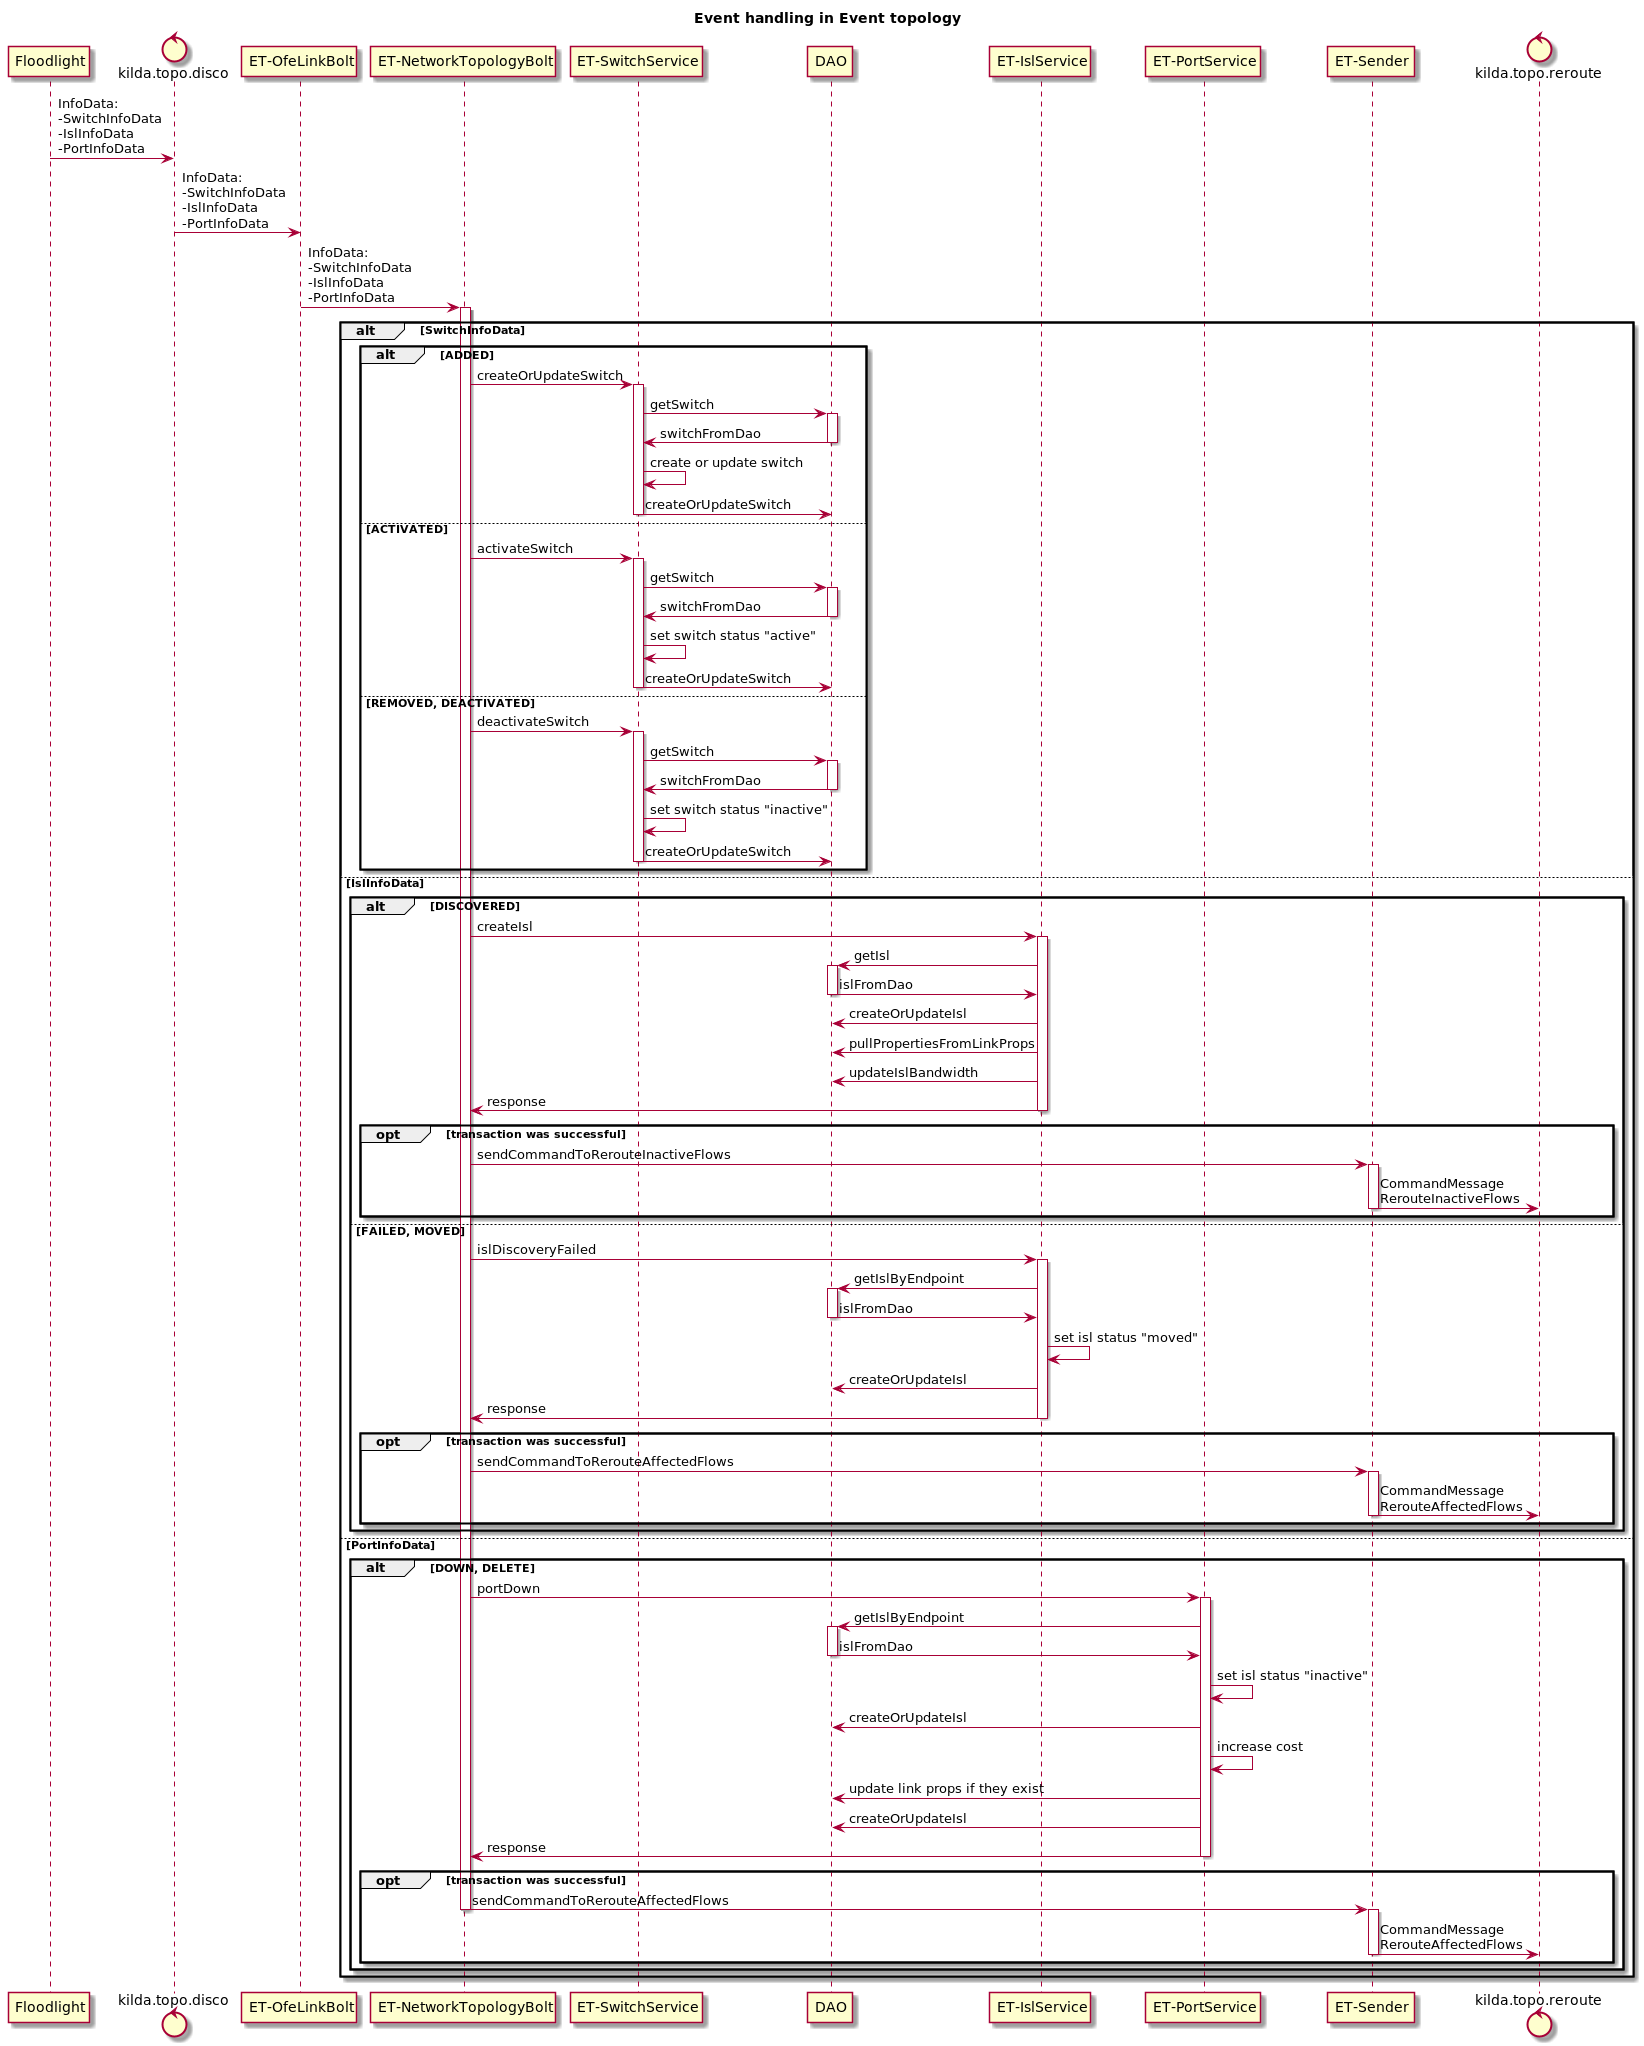

The diagram above was rendered by PlantUML. Its source (embedded in the PNG):
@startuml

title Event handling in Event topology

participant Floodlight
control kilda.topo.disco
participant "ET-OfeLinkBolt"
participant "ET-NetworkTopologyBolt"
participant "ET-SwitchService"
participant DAO
participant "ET-IslService"
participant "ET-PortService"
participant "ET-Sender"
control kilda.topo.reroute

Floodlight -> kilda.topo.disco : InfoData:\n-SwitchInfoData\n-IslInfoData\n-PortInfoData
kilda.topo.disco -> "ET-OfeLinkBolt" : InfoData:\n-SwitchInfoData\n-IslInfoData\n-PortInfoData
"ET-OfeLinkBolt" -> "ET-NetworkTopologyBolt" : InfoData:\n-SwitchInfoData\n-IslInfoData\n-PortInfoData
activate "ET-NetworkTopologyBolt"

alt SwitchInfoData

alt ADDED
    "ET-NetworkTopologyBolt" -> "ET-SwitchService" : createOrUpdateSwitch
activate "ET-SwitchService"
    "ET-SwitchService" -> DAO : getSwitch
    activate DAO
    DAO -> "ET-SwitchService" : switchFromDao
    deactivate DAO

    "ET-SwitchService" -> "ET-SwitchService" : create or update switch
    "ET-SwitchService" -> DAO : createOrUpdateSwitch
deactivate "ET-SwitchService"
else ACTIVATED
    "ET-NetworkTopologyBolt" -> "ET-SwitchService" : activateSwitch
activate "ET-SwitchService"
    "ET-SwitchService" -> DAO : getSwitch
    activate DAO
    DAO -> "ET-SwitchService" : switchFromDao
    deactivate DAO

    "ET-SwitchService" -> "ET-SwitchService" : set switch status "active"
    "ET-SwitchService" -> DAO : createOrUpdateSwitch
deactivate "ET-SwitchService"
else REMOVED, DEACTIVATED
    "ET-NetworkTopologyBolt" -> "ET-SwitchService" : deactivateSwitch
activate "ET-SwitchService"
    "ET-SwitchService" -> DAO : getSwitch
    activate DAO
    DAO -> "ET-SwitchService" : switchFromDao
    deactivate DAO

    "ET-SwitchService" -> "ET-SwitchService" : set switch status "inactive"
    "ET-SwitchService" -> DAO : createOrUpdateSwitch
deactivate "ET-SwitchService"
end


else IslInfoData

alt DISCOVERED
"ET-NetworkTopologyBolt" -> "ET-IslService" : createIsl
activate "ET-IslService"
    "ET-IslService" -> DAO : getIsl
    activate DAO
    DAO -> "ET-IslService" : islFromDao
    deactivate DAO

    "ET-IslService" -> DAO : createOrUpdateIsl
    "ET-IslService" -> DAO : pullPropertiesFromLinkProps
    "ET-IslService" -> DAO : updateIslBandwidth
    "ET-IslService" -> "ET-NetworkTopologyBolt" : response
deactivate "ET-IslService"

    opt transaction was successful
        "ET-NetworkTopologyBolt" -> "ET-Sender" : sendCommandToRerouteInactiveFlows
        activate "ET-Sender"
        "ET-Sender" -> kilda.topo.reroute : CommandMessage\nRerouteInactiveFlows
        deactivate "ET-Sender"
    end

else FAILED, MOVED
"ET-NetworkTopologyBolt" -> "ET-IslService" : islDiscoveryFailed
activate "ET-IslService"
    "ET-IslService" -> DAO : getIslByEndpoint
    activate DAO
    DAO -> "ET-IslService" : islFromDao
    deactivate DAO
    "ET-IslService" -> "ET-IslService" : set isl status "moved"
    "ET-IslService" -> DAO : createOrUpdateIsl
    "ET-IslService" -> "ET-NetworkTopologyBolt" : response
deactivate "ET-IslService"

    opt transaction was successful
        "ET-NetworkTopologyBolt" -> "ET-Sender" : sendCommandToRerouteAffectedFlows
        activate "ET-Sender"
        "ET-Sender" -> kilda.topo.reroute : CommandMessage\nRerouteAffectedFlows
        deactivate "ET-Sender"
    end
end


else PortInfoData

alt DOWN, DELETE
"ET-NetworkTopologyBolt" -> "ET-PortService" : portDown
activate "ET-PortService"
    "ET-PortService" -> DAO : getIslByEndpoint
    activate DAO
    DAO -> "ET-PortService" : islFromDao
    deactivate DAO
    "ET-PortService" -> "ET-PortService" : set isl status "inactive"
    "ET-PortService" -> DAO : createOrUpdateIsl
    "ET-PortService" -> "ET-PortService" : increase cost
    "ET-PortService" -> DAO : update link props if they exist
    "ET-PortService" -> DAO : createOrUpdateIsl
    "ET-PortService" -> "ET-NetworkTopologyBolt" : response
deactivate "ET-PortService"

    opt transaction was successful
        "ET-NetworkTopologyBolt" -> "ET-Sender" : sendCommandToRerouteAffectedFlows
        deactivate "ET-NetworkTopologyBolt"
        activate "ET-Sender"
        "ET-Sender" -> kilda.topo.reroute : CommandMessage\nRerouteAffectedFlows
        deactivate "ET-Sender"
    end
end

end

@enduml